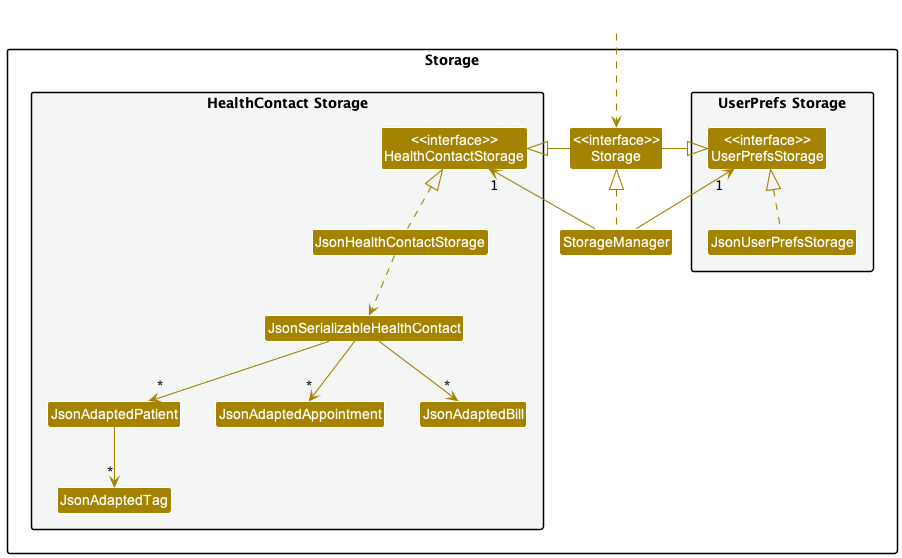

The diagram above was rendered by PlantUML. Its source (embedded in the PNG):
@startuml
!include style.puml
skinparam arrowThickness 1.1
skinparam arrowColor STORAGE_COLOR
skinparam classBackgroundColor STORAGE_COLOR

package Storage{

package "UserPrefs Storage" #F4F6F6{
Class "<<interface>>\nUserPrefsStorage" as UserPrefsStorage
Class JsonUserPrefsStorage
}

Class "<<interface>>\nStorage" as Storage
Class StorageManager

package "HealthContact Storage" #F4F6F6{
Class "<<interface>>\nHealthContactStorage" as HealthContactStorage
Class JsonHealthContactStorage
Class JsonSerializableHealthContact
Class JsonAdaptedPatient
Class JsonAdaptedAppointment
Class JsonAdaptedBill
Class JsonAdaptedTag
}

}

Class HiddenOutside #FFFFFF
HiddenOutside ..> Storage

StorageManager .up.|> Storage
StorageManager -up-> "1" UserPrefsStorage
StorageManager -up-> "1" HealthContactStorage

Storage -left-|> UserPrefsStorage
Storage -right-|> HealthContactStorage

JsonUserPrefsStorage .up.|> UserPrefsStorage
JsonHealthContactStorage .up.|> HealthContactStorage
JsonHealthContactStorage ..> JsonSerializableHealthContact
JsonSerializableHealthContact --> "*" JsonAdaptedPatient
JsonSerializableHealthContact --> "*" JsonAdaptedAppointment
JsonSerializableHealthContact --> "*" JsonAdaptedBill
JsonAdaptedPatient --> "*" JsonAdaptedTag

@enduml